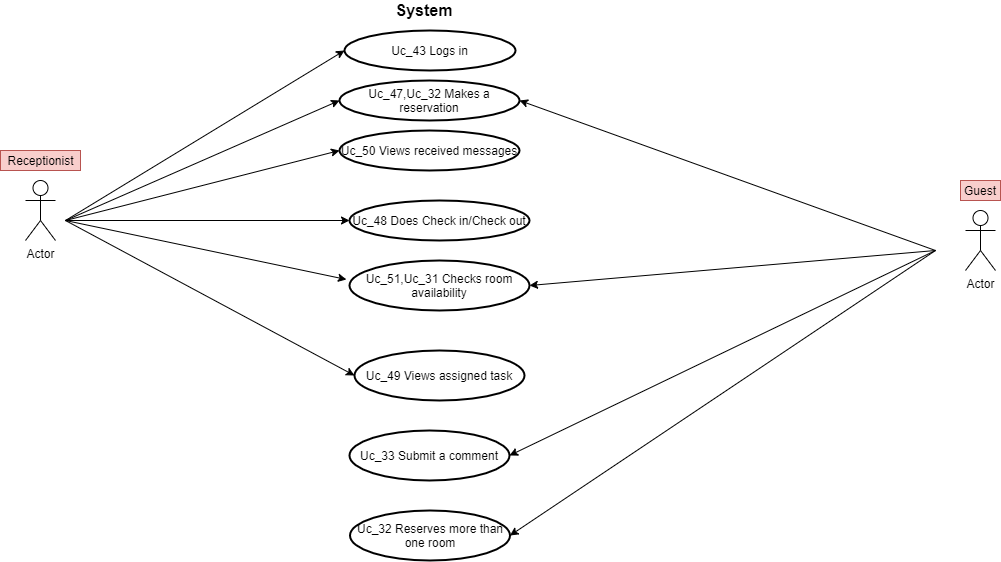

The diagram above was exported from draw.io. Its source (the exported page's mxGraphModel, read from the mxfile embedded in the PNG):
<mxGraphModel dx="1261" dy="413" grid="1" gridSize="10" guides="1" tooltips="1" connect="1" arrows="1" fold="1" page="1" pageScale="1" pageWidth="827" pageHeight="1169" math="0" shadow="0">
  <root>
    <mxCell id="WIyWlLk6GJQsqaUBKTNV-0" />
    <mxCell id="WIyWlLk6GJQsqaUBKTNV-1" parent="WIyWlLk6GJQsqaUBKTNV-0" />
    <mxCell id="rrNjneybvQ6pSETa8S51-2" value="&lt;font style=&quot;font-size: 16px&quot;&gt;&lt;b&gt;System&lt;/b&gt;&lt;/font&gt;" style="text;html=1;strokeColor=none;fillColor=none;align=center;verticalAlign=middle;whiteSpace=wrap;rounded=0;" parent="WIyWlLk6GJQsqaUBKTNV-1" vertex="1">
      <mxGeometry x="299" y="50" width="40" height="20" as="geometry" />
    </mxCell>
    <mxCell id="rrNjneybvQ6pSETa8S51-3" value="Uc_43 Logs in " style="strokeWidth=2;html=1;shape=mxgraph.flowchart.start_1;whiteSpace=wrap;" parent="WIyWlLk6GJQsqaUBKTNV-1" vertex="1">
      <mxGeometry x="239" y="80" width="171" height="40" as="geometry" />
    </mxCell>
    <mxCell id="rrNjneybvQ6pSETa8S51-4" value="Uc_47,Uc_32 Makes a reservation" style="strokeWidth=2;html=1;shape=mxgraph.flowchart.start_1;whiteSpace=wrap;" parent="WIyWlLk6GJQsqaUBKTNV-1" vertex="1">
      <mxGeometry x="234" y="130" width="180" height="40" as="geometry" />
    </mxCell>
    <mxCell id="rrNjneybvQ6pSETa8S51-5" value="Uc_50 Views received messages" style="strokeWidth=2;html=1;shape=mxgraph.flowchart.start_1;whiteSpace=wrap;" parent="WIyWlLk6GJQsqaUBKTNV-1" vertex="1">
      <mxGeometry x="234" y="180" width="180" height="40" as="geometry" />
    </mxCell>
    <mxCell id="rrNjneybvQ6pSETa8S51-6" value="Uc_48 Does Check in/Check out" style="strokeWidth=2;html=1;shape=mxgraph.flowchart.start_1;whiteSpace=wrap;" parent="WIyWlLk6GJQsqaUBKTNV-1" vertex="1">
      <mxGeometry x="244" y="250" width="180" height="40" as="geometry" />
    </mxCell>
    <mxCell id="rrNjneybvQ6pSETa8S51-8" value="Uc_51,Uc_31 Checks room availability" style="strokeWidth=2;html=1;shape=mxgraph.flowchart.start_1;whiteSpace=wrap;" parent="WIyWlLk6GJQsqaUBKTNV-1" vertex="1">
      <mxGeometry x="244" y="310" width="180" height="50" as="geometry" />
    </mxCell>
    <mxCell id="rrNjneybvQ6pSETa8S51-10" value="Uc_49 Views assigned task" style="strokeWidth=2;html=1;shape=mxgraph.flowchart.start_1;whiteSpace=wrap;" parent="WIyWlLk6GJQsqaUBKTNV-1" vertex="1">
      <mxGeometry x="249" y="400" width="170" height="50" as="geometry" />
    </mxCell>
    <mxCell id="rrNjneybvQ6pSETa8S51-11" value="" style="endArrow=classic;html=1;entryX=0;entryY=0.5;entryDx=0;entryDy=0;entryPerimeter=0;" parent="WIyWlLk6GJQsqaUBKTNV-1" target="rrNjneybvQ6pSETa8S51-3" edge="1">
      <mxGeometry width="50" height="50" relative="1" as="geometry">
        <mxPoint x="-40" y="270" as="sourcePoint" />
        <mxPoint x="50" y="190" as="targetPoint" />
      </mxGeometry>
    </mxCell>
    <mxCell id="rrNjneybvQ6pSETa8S51-12" value="" style="endArrow=classic;html=1;entryX=0;entryY=0.5;entryDx=0;entryDy=0;entryPerimeter=0;" parent="WIyWlLk6GJQsqaUBKTNV-1" target="rrNjneybvQ6pSETa8S51-4" edge="1">
      <mxGeometry width="50" height="50" relative="1" as="geometry">
        <mxPoint x="-40" y="270" as="sourcePoint" />
        <mxPoint x="40" y="270" as="targetPoint" />
      </mxGeometry>
    </mxCell>
    <mxCell id="rrNjneybvQ6pSETa8S51-13" value="" style="endArrow=classic;html=1;entryX=0;entryY=0.5;entryDx=0;entryDy=0;entryPerimeter=0;" parent="WIyWlLk6GJQsqaUBKTNV-1" target="rrNjneybvQ6pSETa8S51-6" edge="1">
      <mxGeometry width="50" height="50" relative="1" as="geometry">
        <mxPoint x="-40" y="270" as="sourcePoint" />
        <mxPoint x="60" y="360" as="targetPoint" />
      </mxGeometry>
    </mxCell>
    <mxCell id="rrNjneybvQ6pSETa8S51-14" value="" style="endArrow=classic;html=1;entryX=0;entryY=0.5;entryDx=0;entryDy=0;entryPerimeter=0;" parent="WIyWlLk6GJQsqaUBKTNV-1" target="rrNjneybvQ6pSETa8S51-5" edge="1">
      <mxGeometry width="50" height="50" relative="1" as="geometry">
        <mxPoint x="-40" y="270" as="sourcePoint" />
        <mxPoint x="40" y="340" as="targetPoint" />
      </mxGeometry>
    </mxCell>
    <mxCell id="rrNjneybvQ6pSETa8S51-16" value="" style="endArrow=classic;html=1;entryX=-0.017;entryY=0.38;entryDx=0;entryDy=0;entryPerimeter=0;" parent="WIyWlLk6GJQsqaUBKTNV-1" target="rrNjneybvQ6pSETa8S51-8" edge="1">
      <mxGeometry width="50" height="50" relative="1" as="geometry">
        <mxPoint x="-40" y="270" as="sourcePoint" />
        <mxPoint x="60" y="400" as="targetPoint" />
      </mxGeometry>
    </mxCell>
    <mxCell id="rrNjneybvQ6pSETa8S51-18" value="" style="endArrow=classic;html=1;entryX=0;entryY=0.5;entryDx=0;entryDy=0;entryPerimeter=0;" parent="WIyWlLk6GJQsqaUBKTNV-1" target="rrNjneybvQ6pSETa8S51-10" edge="1">
      <mxGeometry width="50" height="50" relative="1" as="geometry">
        <mxPoint x="-40" y="270" as="sourcePoint" />
        <mxPoint x="50" y="410" as="targetPoint" />
      </mxGeometry>
    </mxCell>
    <mxCell id="rrNjneybvQ6pSETa8S51-21" value="Guest" style="text;html=1;strokeColor=#b85450;fillColor=#f8cecc;align=center;verticalAlign=middle;whiteSpace=wrap;rounded=0;" parent="WIyWlLk6GJQsqaUBKTNV-1" vertex="1">
      <mxGeometry x="855" y="230" width="40" height="20" as="geometry" />
    </mxCell>
    <mxCell id="rrNjneybvQ6pSETa8S51-22" value="" style="endArrow=classic;html=1;entryX=1;entryY=0.5;entryDx=0;entryDy=0;entryPerimeter=0;" parent="WIyWlLk6GJQsqaUBKTNV-1" target="rrNjneybvQ6pSETa8S51-4" edge="1">
      <mxGeometry width="50" height="50" relative="1" as="geometry">
        <mxPoint x="830" y="300" as="sourcePoint" />
        <mxPoint x="770" y="250" as="targetPoint" />
      </mxGeometry>
    </mxCell>
    <mxCell id="rrNjneybvQ6pSETa8S51-23" value="" style="endArrow=classic;html=1;entryX=1;entryY=0.5;entryDx=0;entryDy=0;entryPerimeter=0;" parent="WIyWlLk6GJQsqaUBKTNV-1" target="rrNjneybvQ6pSETa8S51-8" edge="1">
      <mxGeometry width="50" height="50" relative="1" as="geometry">
        <mxPoint x="830" y="300" as="sourcePoint" />
        <mxPoint x="700" y="275" as="targetPoint" />
      </mxGeometry>
    </mxCell>
    <mxCell id="rrNjneybvQ6pSETa8S51-24" value="Uc_33 Submit a comment" style="strokeWidth=2;html=1;shape=mxgraph.flowchart.start_1;whiteSpace=wrap;" parent="WIyWlLk6GJQsqaUBKTNV-1" vertex="1">
      <mxGeometry x="244" y="480" width="160" height="50" as="geometry" />
    </mxCell>
    <mxCell id="CVNB40IzVNXp5wScpSyP-0" value="Uc_32 Reserves more than one room" style="strokeWidth=2;html=1;shape=mxgraph.flowchart.start_1;whiteSpace=wrap;" parent="WIyWlLk6GJQsqaUBKTNV-1" vertex="1">
      <mxGeometry x="244.5" y="560" width="160" height="50" as="geometry" />
    </mxCell>
    <mxCell id="rrNjneybvQ6pSETa8S51-26" value="" style="endArrow=classic;html=1;entryX=1;entryY=0.5;entryDx=0;entryDy=0;entryPerimeter=0;" parent="WIyWlLk6GJQsqaUBKTNV-1" target="rrNjneybvQ6pSETa8S51-24" edge="1">
      <mxGeometry width="50" height="50" relative="1" as="geometry">
        <mxPoint x="830" y="300" as="sourcePoint" />
        <mxPoint x="820" y="350" as="targetPoint" />
      </mxGeometry>
    </mxCell>
    <mxCell id="ZHaYelKBOQTzUU-uHlG_-1" value="Actor" style="shape=umlActor;verticalLabelPosition=bottom;labelBackgroundColor=#ffffff;verticalAlign=top;html=1;outlineConnect=0;" parent="WIyWlLk6GJQsqaUBKTNV-1" vertex="1">
      <mxGeometry x="-80" y="230" width="30" height="60" as="geometry" />
    </mxCell>
    <mxCell id="ZHaYelKBOQTzUU-uHlG_-5" value="Actor" style="shape=umlActor;verticalLabelPosition=bottom;labelBackgroundColor=#ffffff;verticalAlign=top;html=1;outlineConnect=0;" parent="WIyWlLk6GJQsqaUBKTNV-1" vertex="1">
      <mxGeometry x="860" y="260" width="30" height="60" as="geometry" />
    </mxCell>
    <mxCell id="ZHaYelKBOQTzUU-uHlG_-10" value="Receptionist" style="text;html=1;align=center;verticalAlign=middle;resizable=0;points=[];autosize=1;fillColor=#f8cecc;strokeColor=#b85450;" parent="WIyWlLk6GJQsqaUBKTNV-1" vertex="1">
      <mxGeometry x="-105" y="200" width="80" height="20" as="geometry" />
    </mxCell>
    <mxCell id="CVNB40IzVNXp5wScpSyP-2" value="" style="endArrow=classic;html=1;entryX=1;entryY=0.5;entryDx=0;entryDy=0;entryPerimeter=0;" parent="WIyWlLk6GJQsqaUBKTNV-1" target="CVNB40IzVNXp5wScpSyP-0" edge="1">
      <mxGeometry width="50" height="50" relative="1" as="geometry">
        <mxPoint x="830" y="300" as="sourcePoint" />
        <mxPoint x="414" y="575" as="targetPoint" />
      </mxGeometry>
    </mxCell>
  </root>
</mxGraphModel>